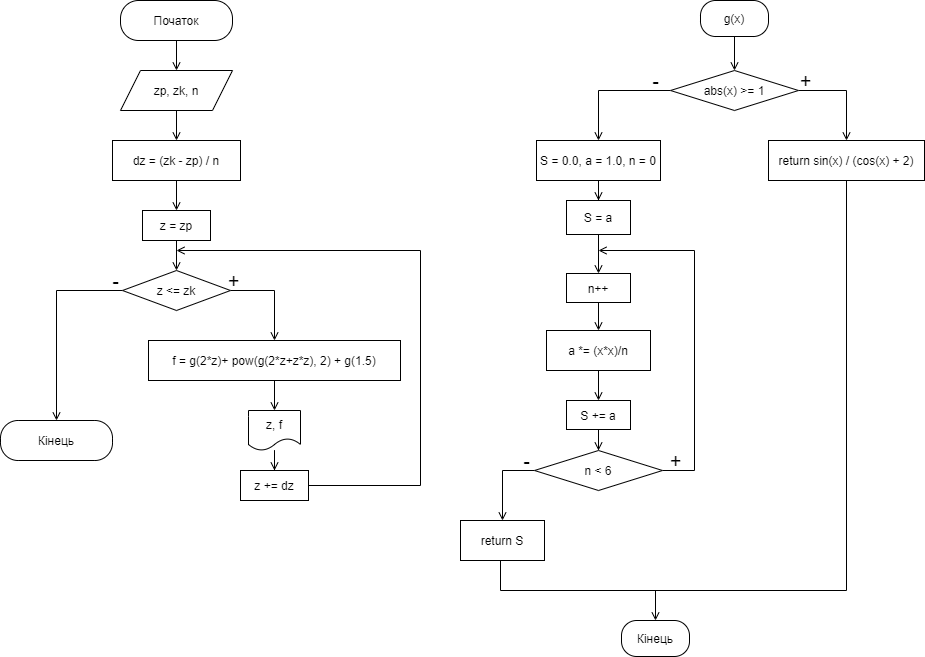

The diagram above was exported from draw.io. Its source (the exported page's mxGraphModel, read from the mxfile embedded in the PNG):
<mxGraphModel dx="1086" dy="806" grid="1" gridSize="10" guides="1" tooltips="1" connect="1" arrows="1" fold="1" page="1" pageScale="1" pageWidth="827" pageHeight="1169" math="0" shadow="0">
  <root>
    <mxCell id="0" />
    <mxCell id="1" parent="0" />
    <mxCell id="0rz3VKVVH2JeHDuIEheA-6" style="edgeStyle=orthogonalEdgeStyle;rounded=0;orthogonalLoop=1;jettySize=auto;html=1;entryX=0.5;entryY=0;entryDx=0;entryDy=0;endArrow=open;endFill=0;" parent="1" source="0rz3VKVVH2JeHDuIEheA-1" target="0rz3VKVVH2JeHDuIEheA-5" edge="1">
      <mxGeometry relative="1" as="geometry" />
    </mxCell>
    <mxCell id="0rz3VKVVH2JeHDuIEheA-1" value="Початок" style="rounded=1;whiteSpace=wrap;html=1;arcSize=45;" parent="1" vertex="1">
      <mxGeometry x="120" width="112" height="40" as="geometry" />
    </mxCell>
    <mxCell id="0rz3VKVVH2JeHDuIEheA-8" style="edgeStyle=orthogonalEdgeStyle;rounded=0;orthogonalLoop=1;jettySize=auto;html=1;endArrow=open;endFill=0;" parent="1" source="0rz3VKVVH2JeHDuIEheA-5" target="0rz3VKVVH2JeHDuIEheA-7" edge="1">
      <mxGeometry relative="1" as="geometry" />
    </mxCell>
    <mxCell id="0rz3VKVVH2JeHDuIEheA-5" value="zp, zk, n" style="shape=parallelogram;perimeter=parallelogramPerimeter;whiteSpace=wrap;html=1;fixedSize=1;" parent="1" vertex="1">
      <mxGeometry x="120" y="70" width="112" height="40" as="geometry" />
    </mxCell>
    <mxCell id="0rz3VKVVH2JeHDuIEheA-10" style="edgeStyle=orthogonalEdgeStyle;rounded=0;orthogonalLoop=1;jettySize=auto;html=1;entryX=0.5;entryY=0;entryDx=0;entryDy=0;endArrow=open;endFill=0;" parent="1" source="0rz3VKVVH2JeHDuIEheA-7" target="0rz3VKVVH2JeHDuIEheA-9" edge="1">
      <mxGeometry relative="1" as="geometry" />
    </mxCell>
    <mxCell id="0rz3VKVVH2JeHDuIEheA-7" value="dz = (zk - zp) / n" style="rounded=0;whiteSpace=wrap;html=1;" parent="1" vertex="1">
      <mxGeometry x="112" y="140" width="128" height="40" as="geometry" />
    </mxCell>
    <mxCell id="0rz3VKVVH2JeHDuIEheA-12" style="edgeStyle=orthogonalEdgeStyle;rounded=0;orthogonalLoop=1;jettySize=auto;html=1;entryX=0.5;entryY=0;entryDx=0;entryDy=0;endArrow=open;endFill=0;" parent="1" source="0rz3VKVVH2JeHDuIEheA-9" target="0rz3VKVVH2JeHDuIEheA-11" edge="1">
      <mxGeometry relative="1" as="geometry" />
    </mxCell>
    <mxCell id="0rz3VKVVH2JeHDuIEheA-9" value="z = zp" style="rounded=0;whiteSpace=wrap;html=1;" parent="1" vertex="1">
      <mxGeometry x="142" y="210" width="68" height="30" as="geometry" />
    </mxCell>
    <mxCell id="0rz3VKVVH2JeHDuIEheA-15" style="edgeStyle=orthogonalEdgeStyle;rounded=0;orthogonalLoop=1;jettySize=auto;html=1;entryX=0.5;entryY=0;entryDx=0;entryDy=0;endArrow=open;endFill=0;" parent="1" source="0rz3VKVVH2JeHDuIEheA-11" target="0rz3VKVVH2JeHDuIEheA-14" edge="1">
      <mxGeometry relative="1" as="geometry">
        <Array as="points">
          <mxPoint x="274" y="290" />
        </Array>
      </mxGeometry>
    </mxCell>
    <mxCell id="0rz3VKVVH2JeHDuIEheA-23" style="edgeStyle=orthogonalEdgeStyle;rounded=0;orthogonalLoop=1;jettySize=auto;html=1;entryX=0.5;entryY=0;entryDx=0;entryDy=0;endArrow=open;endFill=0;" parent="1" source="0rz3VKVVH2JeHDuIEheA-11" target="0rz3VKVVH2JeHDuIEheA-22" edge="1">
      <mxGeometry relative="1" as="geometry" />
    </mxCell>
    <mxCell id="0rz3VKVVH2JeHDuIEheA-11" value="z &amp;lt;= zk" style="rhombus;whiteSpace=wrap;html=1;" parent="1" vertex="1">
      <mxGeometry x="122" y="270" width="108" height="40" as="geometry" />
    </mxCell>
    <mxCell id="0rz3VKVVH2JeHDuIEheA-17" style="edgeStyle=orthogonalEdgeStyle;rounded=0;orthogonalLoop=1;jettySize=auto;html=1;entryX=0.5;entryY=0;entryDx=0;entryDy=0;endArrow=open;endFill=0;" parent="1" source="0rz3VKVVH2JeHDuIEheA-14" target="0rz3VKVVH2JeHDuIEheA-16" edge="1">
      <mxGeometry relative="1" as="geometry" />
    </mxCell>
    <mxCell id="0rz3VKVVH2JeHDuIEheA-14" value="f = g(2*z)+ pow(g(2*z+z*z), 2) + g(1.5)" style="rounded=0;whiteSpace=wrap;html=1;" parent="1" vertex="1">
      <mxGeometry x="148" y="340" width="252" height="40" as="geometry" />
    </mxCell>
    <mxCell id="0rz3VKVVH2JeHDuIEheA-20" style="edgeStyle=orthogonalEdgeStyle;rounded=0;orthogonalLoop=1;jettySize=auto;html=1;entryX=0.5;entryY=0;entryDx=0;entryDy=0;endArrow=open;endFill=0;" parent="1" source="0rz3VKVVH2JeHDuIEheA-16" target="0rz3VKVVH2JeHDuIEheA-19" edge="1">
      <mxGeometry relative="1" as="geometry" />
    </mxCell>
    <mxCell id="0rz3VKVVH2JeHDuIEheA-16" value="z, f" style="shape=document;whiteSpace=wrap;html=1;boundedLbl=1;" parent="1" vertex="1">
      <mxGeometry x="248" y="410" width="52" height="40" as="geometry" />
    </mxCell>
    <mxCell id="0rz3VKVVH2JeHDuIEheA-18" value="&lt;font style=&quot;font-size: 20px&quot;&gt;+&lt;/font&gt;" style="text;html=1;align=center;verticalAlign=middle;resizable=0;points=[];autosize=1;strokeColor=none;fillColor=none;" parent="1" vertex="1">
      <mxGeometry x="218" y="270" width="30" height="20" as="geometry" />
    </mxCell>
    <mxCell id="0rz3VKVVH2JeHDuIEheA-21" style="edgeStyle=orthogonalEdgeStyle;rounded=0;orthogonalLoop=1;jettySize=auto;html=1;endArrow=open;endFill=0;exitX=1;exitY=0.5;exitDx=0;exitDy=0;" parent="1" source="0rz3VKVVH2JeHDuIEheA-19" edge="1">
      <mxGeometry relative="1" as="geometry">
        <mxPoint x="176" y="250" as="targetPoint" />
        <mxPoint x="236" y="484.9999999999999" as="sourcePoint" />
        <Array as="points">
          <mxPoint x="420" y="485" />
          <mxPoint x="420" y="250" />
        </Array>
      </mxGeometry>
    </mxCell>
    <mxCell id="0rz3VKVVH2JeHDuIEheA-19" value="z += dz" style="rounded=0;whiteSpace=wrap;html=1;" parent="1" vertex="1">
      <mxGeometry x="240" y="470" width="68" height="30" as="geometry" />
    </mxCell>
    <mxCell id="0rz3VKVVH2JeHDuIEheA-22" value="Кінець" style="rounded=1;whiteSpace=wrap;html=1;arcSize=44;" parent="1" vertex="1">
      <mxGeometry y="420" width="112" height="40" as="geometry" />
    </mxCell>
    <mxCell id="0rz3VKVVH2JeHDuIEheA-26" style="edgeStyle=orthogonalEdgeStyle;rounded=0;orthogonalLoop=1;jettySize=auto;html=1;endArrow=open;endFill=0;" parent="1" source="0rz3VKVVH2JeHDuIEheA-24" target="0rz3VKVVH2JeHDuIEheA-25" edge="1">
      <mxGeometry relative="1" as="geometry" />
    </mxCell>
    <mxCell id="0rz3VKVVH2JeHDuIEheA-24" value="g(x)" style="rounded=1;whiteSpace=wrap;html=1;arcSize=42;" parent="1" vertex="1">
      <mxGeometry x="700" width="68" height="36" as="geometry" />
    </mxCell>
    <mxCell id="0rz3VKVVH2JeHDuIEheA-28" style="edgeStyle=orthogonalEdgeStyle;rounded=0;orthogonalLoop=1;jettySize=auto;html=1;entryX=0.5;entryY=0;entryDx=0;entryDy=0;endArrow=open;endFill=0;" parent="1" source="0rz3VKVVH2JeHDuIEheA-25" target="0rz3VKVVH2JeHDuIEheA-27" edge="1">
      <mxGeometry relative="1" as="geometry">
        <Array as="points">
          <mxPoint x="846" y="90" />
        </Array>
      </mxGeometry>
    </mxCell>
    <mxCell id="0rz3VKVVH2JeHDuIEheA-32" style="edgeStyle=orthogonalEdgeStyle;rounded=0;orthogonalLoop=1;jettySize=auto;html=1;entryX=0.5;entryY=0;entryDx=0;entryDy=0;endArrow=open;endFill=0;" parent="1" source="0rz3VKVVH2JeHDuIEheA-25" target="0rz3VKVVH2JeHDuIEheA-31" edge="1">
      <mxGeometry relative="1" as="geometry">
        <Array as="points">
          <mxPoint x="598" y="90" />
        </Array>
      </mxGeometry>
    </mxCell>
    <mxCell id="0rz3VKVVH2JeHDuIEheA-25" value="abs(x) &amp;gt;= 1" style="rhombus;whiteSpace=wrap;html=1;" parent="1" vertex="1">
      <mxGeometry x="670" y="70" width="128" height="40" as="geometry" />
    </mxCell>
    <mxCell id="0rz3VKVVH2JeHDuIEheA-50" style="edgeStyle=orthogonalEdgeStyle;rounded=0;orthogonalLoop=1;jettySize=auto;html=1;endArrow=none;endFill=0;entryX=0.5;entryY=1;entryDx=0;entryDy=0;" parent="1" source="0rz3VKVVH2JeHDuIEheA-27" target="0rz3VKVVH2JeHDuIEheA-47" edge="1">
      <mxGeometry relative="1" as="geometry">
        <mxPoint x="500" y="570" as="targetPoint" />
        <Array as="points">
          <mxPoint x="846" y="590" />
          <mxPoint x="500" y="590" />
          <mxPoint x="500" y="560" />
        </Array>
      </mxGeometry>
    </mxCell>
    <mxCell id="0rz3VKVVH2JeHDuIEheA-27" value="return&amp;nbsp;sin(x) / (cos(x) + 2)" style="rounded=0;whiteSpace=wrap;html=1;" parent="1" vertex="1">
      <mxGeometry x="768" y="140" width="156" height="40" as="geometry" />
    </mxCell>
    <mxCell id="0rz3VKVVH2JeHDuIEheA-29" value="&lt;font style=&quot;font-size: 20px&quot;&gt;-&lt;/font&gt;" style="text;html=1;align=center;verticalAlign=middle;resizable=0;points=[];autosize=1;strokeColor=none;fillColor=none;" parent="1" vertex="1">
      <mxGeometry x="105" y="270" width="20" height="20" as="geometry" />
    </mxCell>
    <mxCell id="0rz3VKVVH2JeHDuIEheA-30" value="&lt;font style=&quot;font-size: 20px&quot;&gt;+&lt;/font&gt;" style="text;html=1;align=center;verticalAlign=middle;resizable=0;points=[];autosize=1;strokeColor=none;fillColor=none;" parent="1" vertex="1">
      <mxGeometry x="790" y="70" width="30" height="20" as="geometry" />
    </mxCell>
    <mxCell id="0rz3VKVVH2JeHDuIEheA-34" style="edgeStyle=orthogonalEdgeStyle;rounded=0;orthogonalLoop=1;jettySize=auto;html=1;entryX=0.5;entryY=0;entryDx=0;entryDy=0;endArrow=open;endFill=0;" parent="1" source="0rz3VKVVH2JeHDuIEheA-31" target="0rz3VKVVH2JeHDuIEheA-33" edge="1">
      <mxGeometry relative="1" as="geometry" />
    </mxCell>
    <mxCell id="0rz3VKVVH2JeHDuIEheA-31" value="S = 0.0, a = 1.0, n = 0" style="rounded=0;whiteSpace=wrap;html=1;" parent="1" vertex="1">
      <mxGeometry x="536" y="140" width="124" height="40" as="geometry" />
    </mxCell>
    <mxCell id="0rz3VKVVH2JeHDuIEheA-36" style="edgeStyle=orthogonalEdgeStyle;rounded=0;orthogonalLoop=1;jettySize=auto;html=1;entryX=0.5;entryY=0;entryDx=0;entryDy=0;endArrow=open;endFill=0;" parent="1" source="0rz3VKVVH2JeHDuIEheA-33" target="0rz3VKVVH2JeHDuIEheA-35" edge="1">
      <mxGeometry relative="1" as="geometry" />
    </mxCell>
    <mxCell id="0rz3VKVVH2JeHDuIEheA-33" value="S = a" style="rounded=0;whiteSpace=wrap;html=1;" parent="1" vertex="1">
      <mxGeometry x="566" y="200" width="64" height="34" as="geometry" />
    </mxCell>
    <mxCell id="0rz3VKVVH2JeHDuIEheA-38" style="edgeStyle=orthogonalEdgeStyle;rounded=0;orthogonalLoop=1;jettySize=auto;html=1;entryX=0.5;entryY=0;entryDx=0;entryDy=0;endArrow=open;endFill=0;" parent="1" source="0rz3VKVVH2JeHDuIEheA-35" target="0rz3VKVVH2JeHDuIEheA-37" edge="1">
      <mxGeometry relative="1" as="geometry" />
    </mxCell>
    <mxCell id="0rz3VKVVH2JeHDuIEheA-35" value="n++" style="rounded=0;whiteSpace=wrap;html=1;" parent="1" vertex="1">
      <mxGeometry x="566" y="273" width="64" height="29" as="geometry" />
    </mxCell>
    <mxCell id="0rz3VKVVH2JeHDuIEheA-40" style="edgeStyle=orthogonalEdgeStyle;rounded=0;orthogonalLoop=1;jettySize=auto;html=1;entryX=0.5;entryY=0;entryDx=0;entryDy=0;endArrow=open;endFill=0;" parent="1" source="0rz3VKVVH2JeHDuIEheA-37" target="0rz3VKVVH2JeHDuIEheA-39" edge="1">
      <mxGeometry relative="1" as="geometry" />
    </mxCell>
    <mxCell id="0rz3VKVVH2JeHDuIEheA-37" value="a *= (x*x)/n" style="rounded=0;whiteSpace=wrap;html=1;" parent="1" vertex="1">
      <mxGeometry x="546" y="330" width="104" height="40" as="geometry" />
    </mxCell>
    <mxCell id="0rz3VKVVH2JeHDuIEheA-42" style="edgeStyle=orthogonalEdgeStyle;rounded=0;orthogonalLoop=1;jettySize=auto;html=1;entryX=0.5;entryY=0;entryDx=0;entryDy=0;endArrow=open;endFill=0;" parent="1" source="0rz3VKVVH2JeHDuIEheA-39" target="0rz3VKVVH2JeHDuIEheA-41" edge="1">
      <mxGeometry relative="1" as="geometry" />
    </mxCell>
    <mxCell id="0rz3VKVVH2JeHDuIEheA-39" value="S += a" style="rounded=0;whiteSpace=wrap;html=1;" parent="1" vertex="1">
      <mxGeometry x="566" y="400" width="64" height="29" as="geometry" />
    </mxCell>
    <mxCell id="0rz3VKVVH2JeHDuIEheA-43" style="edgeStyle=orthogonalEdgeStyle;rounded=0;orthogonalLoop=1;jettySize=auto;html=1;endArrow=open;endFill=0;" parent="1" source="0rz3VKVVH2JeHDuIEheA-41" edge="1">
      <mxGeometry relative="1" as="geometry">
        <mxPoint x="598" y="250" as="targetPoint" />
        <Array as="points">
          <mxPoint x="694" y="470" />
          <mxPoint x="694" y="250" />
        </Array>
      </mxGeometry>
    </mxCell>
    <mxCell id="0rz3VKVVH2JeHDuIEheA-48" style="edgeStyle=orthogonalEdgeStyle;rounded=0;orthogonalLoop=1;jettySize=auto;html=1;entryX=0.5;entryY=0;entryDx=0;entryDy=0;endArrow=open;endFill=0;" parent="1" source="0rz3VKVVH2JeHDuIEheA-41" target="0rz3VKVVH2JeHDuIEheA-47" edge="1">
      <mxGeometry relative="1" as="geometry">
        <Array as="points">
          <mxPoint x="502" y="470" />
        </Array>
      </mxGeometry>
    </mxCell>
    <mxCell id="0rz3VKVVH2JeHDuIEheA-41" value="n &amp;lt; 6" style="rhombus;whiteSpace=wrap;html=1;" parent="1" vertex="1">
      <mxGeometry x="534" y="450" width="128" height="40" as="geometry" />
    </mxCell>
    <mxCell id="0rz3VKVVH2JeHDuIEheA-45" value="&lt;font style=&quot;font-size: 20px&quot;&gt;-&lt;/font&gt;" style="text;html=1;align=center;verticalAlign=middle;resizable=0;points=[];autosize=1;strokeColor=none;fillColor=none;" parent="1" vertex="1">
      <mxGeometry x="645" y="70" width="20" height="20" as="geometry" />
    </mxCell>
    <mxCell id="0rz3VKVVH2JeHDuIEheA-46" value="&lt;font style=&quot;font-size: 20px&quot;&gt;+&lt;/font&gt;" style="text;html=1;align=center;verticalAlign=middle;resizable=0;points=[];autosize=1;strokeColor=none;fillColor=none;" parent="1" vertex="1">
      <mxGeometry x="660" y="450" width="30" height="20" as="geometry" />
    </mxCell>
    <mxCell id="0rz3VKVVH2JeHDuIEheA-47" value="return S" style="rounded=0;whiteSpace=wrap;html=1;" parent="1" vertex="1">
      <mxGeometry x="460" y="520" width="84" height="40" as="geometry" />
    </mxCell>
    <mxCell id="0rz3VKVVH2JeHDuIEheA-49" value="&lt;font style=&quot;font-size: 20px&quot;&gt;-&lt;/font&gt;" style="text;html=1;align=center;verticalAlign=middle;resizable=0;points=[];autosize=1;strokeColor=none;fillColor=none;" parent="1" vertex="1">
      <mxGeometry x="516" y="450" width="20" height="20" as="geometry" />
    </mxCell>
    <mxCell id="0rz3VKVVH2JeHDuIEheA-51" style="edgeStyle=orthogonalEdgeStyle;rounded=0;orthogonalLoop=1;jettySize=auto;html=1;endArrow=open;endFill=0;entryX=0.5;entryY=0;entryDx=0;entryDy=0;" parent="1" target="0rz3VKVVH2JeHDuIEheA-52" edge="1">
      <mxGeometry relative="1" as="geometry">
        <mxPoint x="660" y="590" as="sourcePoint" />
        <mxPoint x="656" y="670" as="targetPoint" />
        <Array as="points">
          <mxPoint x="655" y="590" />
        </Array>
      </mxGeometry>
    </mxCell>
    <mxCell id="0rz3VKVVH2JeHDuIEheA-52" value="Кінець" style="rounded=1;whiteSpace=wrap;html=1;arcSize=42;" parent="1" vertex="1">
      <mxGeometry x="621" y="620" width="68" height="36" as="geometry" />
    </mxCell>
  </root>
</mxGraphModel>